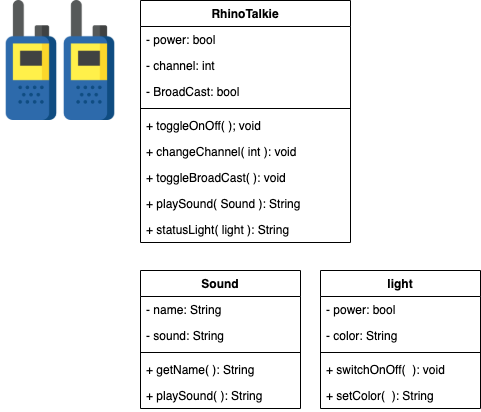

The diagram above was exported from draw.io. Its source (the exported page's mxGraphModel, read from the mxfile embedded in the PNG):
<mxGraphModel dx="946" dy="646" grid="1" gridSize="10" guides="1" tooltips="1" connect="1" arrows="1" fold="1" page="1" pageScale="1" pageWidth="850" pageHeight="1100" math="0" shadow="0">
  <root>
    <mxCell id="0" />
    <mxCell id="1" parent="0" />
    <mxCell id="9lhqq-e8UHbmN9KejSdN-1" value="" style="shape=image;verticalLabelPosition=bottom;labelBackgroundColor=#ffffff;verticalAlign=top;aspect=fixed;imageAspect=0;image=data:image/png,(base64 omitted: 19492 chars);" vertex="1" parent="1">
      <mxGeometry x="10" y="10" width="120" height="120" as="geometry" />
    </mxCell>
    <mxCell id="9lhqq-e8UHbmN9KejSdN-2" value="RhinoTalkie" style="swimlane;fontStyle=1;align=center;verticalAlign=top;childLayout=stackLayout;horizontal=1;startSize=26;horizontalStack=0;resizeParent=1;resizeParentMax=0;resizeLast=0;collapsible=1;marginBottom=0;" vertex="1" parent="1">
      <mxGeometry x="150" y="10" width="210" height="242" as="geometry" />
    </mxCell>
    <mxCell id="9lhqq-e8UHbmN9KejSdN-3" value="- power: bool" style="text;strokeColor=none;fillColor=none;align=left;verticalAlign=top;spacingLeft=4;spacingRight=4;overflow=hidden;rotatable=0;points=[[0,0.5],[1,0.5]];portConstraint=eastwest;" vertex="1" parent="9lhqq-e8UHbmN9KejSdN-2">
      <mxGeometry y="26" width="210" height="26" as="geometry" />
    </mxCell>
    <mxCell id="9lhqq-e8UHbmN9KejSdN-21" value="- channel: int" style="text;strokeColor=none;fillColor=none;align=left;verticalAlign=top;spacingLeft=4;spacingRight=4;overflow=hidden;rotatable=0;points=[[0,0.5],[1,0.5]];portConstraint=eastwest;" vertex="1" parent="9lhqq-e8UHbmN9KejSdN-2">
      <mxGeometry y="52" width="210" height="26" as="geometry" />
    </mxCell>
    <mxCell id="9lhqq-e8UHbmN9KejSdN-22" value="- BroadCast: bool" style="text;strokeColor=none;fillColor=none;align=left;verticalAlign=top;spacingLeft=4;spacingRight=4;overflow=hidden;rotatable=0;points=[[0,0.5],[1,0.5]];portConstraint=eastwest;" vertex="1" parent="9lhqq-e8UHbmN9KejSdN-2">
      <mxGeometry y="78" width="210" height="26" as="geometry" />
    </mxCell>
    <mxCell id="9lhqq-e8UHbmN9KejSdN-4" value="" style="line;strokeWidth=1;fillColor=none;align=left;verticalAlign=middle;spacingTop=-1;spacingLeft=3;spacingRight=3;rotatable=0;labelPosition=right;points=[];portConstraint=eastwest;" vertex="1" parent="9lhqq-e8UHbmN9KejSdN-2">
      <mxGeometry y="104" width="210" height="8" as="geometry" />
    </mxCell>
    <mxCell id="9lhqq-e8UHbmN9KejSdN-5" value="+ toggleOnOff( ); void" style="text;strokeColor=none;fillColor=none;align=left;verticalAlign=top;spacingLeft=4;spacingRight=4;overflow=hidden;rotatable=0;points=[[0,0.5],[1,0.5]];portConstraint=eastwest;" vertex="1" parent="9lhqq-e8UHbmN9KejSdN-2">
      <mxGeometry y="112" width="210" height="26" as="geometry" />
    </mxCell>
    <mxCell id="9lhqq-e8UHbmN9KejSdN-10" value="+ changeChannel( int ): void&#10;" style="text;strokeColor=none;fillColor=none;align=left;verticalAlign=top;spacingLeft=4;spacingRight=4;overflow=hidden;rotatable=0;points=[[0,0.5],[1,0.5]];portConstraint=eastwest;" vertex="1" parent="9lhqq-e8UHbmN9KejSdN-2">
      <mxGeometry y="138" width="210" height="26" as="geometry" />
    </mxCell>
    <mxCell id="9lhqq-e8UHbmN9KejSdN-23" value="+ toggleBroadCast( ): void" style="text;strokeColor=none;fillColor=none;align=left;verticalAlign=top;spacingLeft=4;spacingRight=4;overflow=hidden;rotatable=0;points=[[0,0.5],[1,0.5]];portConstraint=eastwest;" vertex="1" parent="9lhqq-e8UHbmN9KejSdN-2">
      <mxGeometry y="164" width="210" height="26" as="geometry" />
    </mxCell>
    <mxCell id="9lhqq-e8UHbmN9KejSdN-30" value="+ playSound( Sound ): String" style="text;strokeColor=none;fillColor=none;align=left;verticalAlign=top;spacingLeft=4;spacingRight=4;overflow=hidden;rotatable=0;points=[[0,0.5],[1,0.5]];portConstraint=eastwest;" vertex="1" parent="9lhqq-e8UHbmN9KejSdN-2">
      <mxGeometry y="190" width="210" height="26" as="geometry" />
    </mxCell>
    <mxCell id="9lhqq-e8UHbmN9KejSdN-35" value="+ statusLight( light ): String" style="text;strokeColor=none;fillColor=none;align=left;verticalAlign=top;spacingLeft=4;spacingRight=4;overflow=hidden;rotatable=0;points=[[0,0.5],[1,0.5]];portConstraint=eastwest;" vertex="1" parent="9lhqq-e8UHbmN9KejSdN-2">
      <mxGeometry y="216" width="210" height="26" as="geometry" />
    </mxCell>
    <mxCell id="9lhqq-e8UHbmN9KejSdN-24" value="Sound" style="swimlane;fontStyle=1;align=center;verticalAlign=top;childLayout=stackLayout;horizontal=1;startSize=26;horizontalStack=0;resizeParent=1;resizeParentMax=0;resizeLast=0;collapsible=1;marginBottom=0;" vertex="1" parent="1">
      <mxGeometry x="150" y="280" width="160" height="138" as="geometry" />
    </mxCell>
    <mxCell id="9lhqq-e8UHbmN9KejSdN-25" value="- name: String" style="text;strokeColor=none;fillColor=none;align=left;verticalAlign=top;spacingLeft=4;spacingRight=4;overflow=hidden;rotatable=0;points=[[0,0.5],[1,0.5]];portConstraint=eastwest;" vertex="1" parent="9lhqq-e8UHbmN9KejSdN-24">
      <mxGeometry y="26" width="160" height="26" as="geometry" />
    </mxCell>
    <mxCell id="9lhqq-e8UHbmN9KejSdN-28" value="- sound: String" style="text;strokeColor=none;fillColor=none;align=left;verticalAlign=top;spacingLeft=4;spacingRight=4;overflow=hidden;rotatable=0;points=[[0,0.5],[1,0.5]];portConstraint=eastwest;" vertex="1" parent="9lhqq-e8UHbmN9KejSdN-24">
      <mxGeometry y="52" width="160" height="26" as="geometry" />
    </mxCell>
    <mxCell id="9lhqq-e8UHbmN9KejSdN-26" value="" style="line;strokeWidth=1;fillColor=none;align=left;verticalAlign=middle;spacingTop=-1;spacingLeft=3;spacingRight=3;rotatable=0;labelPosition=right;points=[];portConstraint=eastwest;" vertex="1" parent="9lhqq-e8UHbmN9KejSdN-24">
      <mxGeometry y="78" width="160" height="8" as="geometry" />
    </mxCell>
    <mxCell id="9lhqq-e8UHbmN9KejSdN-27" value="+ getName( ): String" style="text;strokeColor=none;fillColor=none;align=left;verticalAlign=top;spacingLeft=4;spacingRight=4;overflow=hidden;rotatable=0;points=[[0,0.5],[1,0.5]];portConstraint=eastwest;" vertex="1" parent="9lhqq-e8UHbmN9KejSdN-24">
      <mxGeometry y="86" width="160" height="26" as="geometry" />
    </mxCell>
    <mxCell id="9lhqq-e8UHbmN9KejSdN-29" value="+ playSound( ): String" style="text;strokeColor=none;fillColor=none;align=left;verticalAlign=top;spacingLeft=4;spacingRight=4;overflow=hidden;rotatable=0;points=[[0,0.5],[1,0.5]];portConstraint=eastwest;" vertex="1" parent="9lhqq-e8UHbmN9KejSdN-24">
      <mxGeometry y="112" width="160" height="26" as="geometry" />
    </mxCell>
    <mxCell id="9lhqq-e8UHbmN9KejSdN-31" value="light" style="swimlane;fontStyle=1;align=center;verticalAlign=top;childLayout=stackLayout;horizontal=1;startSize=26;horizontalStack=0;resizeParent=1;resizeParentMax=0;resizeLast=0;collapsible=1;marginBottom=0;" vertex="1" parent="1">
      <mxGeometry x="330" y="280" width="160" height="138" as="geometry" />
    </mxCell>
    <mxCell id="9lhqq-e8UHbmN9KejSdN-32" value="- power: bool" style="text;strokeColor=none;fillColor=none;align=left;verticalAlign=top;spacingLeft=4;spacingRight=4;overflow=hidden;rotatable=0;points=[[0,0.5],[1,0.5]];portConstraint=eastwest;" vertex="1" parent="9lhqq-e8UHbmN9KejSdN-31">
      <mxGeometry y="26" width="160" height="26" as="geometry" />
    </mxCell>
    <mxCell id="9lhqq-e8UHbmN9KejSdN-36" value="- color: String" style="text;strokeColor=none;fillColor=none;align=left;verticalAlign=top;spacingLeft=4;spacingRight=4;overflow=hidden;rotatable=0;points=[[0,0.5],[1,0.5]];portConstraint=eastwest;" vertex="1" parent="9lhqq-e8UHbmN9KejSdN-31">
      <mxGeometry y="52" width="160" height="26" as="geometry" />
    </mxCell>
    <mxCell id="9lhqq-e8UHbmN9KejSdN-33" value="" style="line;strokeWidth=1;fillColor=none;align=left;verticalAlign=middle;spacingTop=-1;spacingLeft=3;spacingRight=3;rotatable=0;labelPosition=right;points=[];portConstraint=eastwest;" vertex="1" parent="9lhqq-e8UHbmN9KejSdN-31">
      <mxGeometry y="78" width="160" height="8" as="geometry" />
    </mxCell>
    <mxCell id="9lhqq-e8UHbmN9KejSdN-34" value="+ switchOnOff(  ): void" style="text;strokeColor=none;fillColor=none;align=left;verticalAlign=top;spacingLeft=4;spacingRight=4;overflow=hidden;rotatable=0;points=[[0,0.5],[1,0.5]];portConstraint=eastwest;" vertex="1" parent="9lhqq-e8UHbmN9KejSdN-31">
      <mxGeometry y="86" width="160" height="26" as="geometry" />
    </mxCell>
    <mxCell id="9lhqq-e8UHbmN9KejSdN-37" value="+ setColor(  ): String" style="text;strokeColor=none;fillColor=none;align=left;verticalAlign=top;spacingLeft=4;spacingRight=4;overflow=hidden;rotatable=0;points=[[0,0.5],[1,0.5]];portConstraint=eastwest;" vertex="1" parent="9lhqq-e8UHbmN9KejSdN-31">
      <mxGeometry y="112" width="160" height="26" as="geometry" />
    </mxCell>
  </root>
</mxGraphModel>